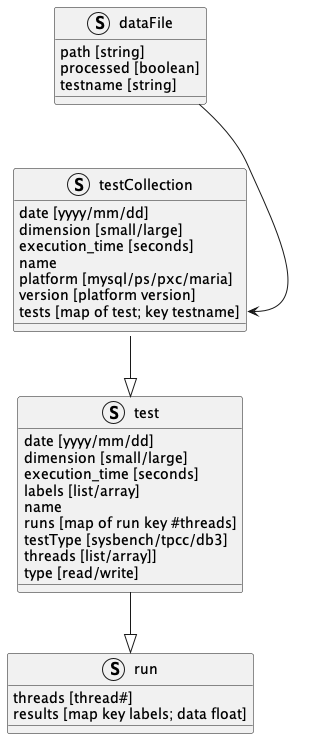

The diagram above was rendered by PlantUML. Its source (embedded in the PNG):
@startuml
'https://plantuml.com/class-diagram

struct testCollection
struct test
struct run
struct dataFile


dataFile --> testCollection::tests
testCollection --|> test
test --|> run

Struct dataFile{
    path [string]
    processed [boolean]
    testname [string]
}


Struct testCollection{
date [yyyy/mm/dd]
dimension [small/large]
execution_time [seconds]
name
platform [mysql/ps/pxc/maria]
version [platform version]
tests [map of test; key testname]
}


Struct run{
threads [thread#]
results [map key labels; data float]
}

struct test {
date [yyyy/mm/dd]
dimension [small/large]
execution_time [seconds]
labels [list/array]
name
runs [map of run key #threads]
testType [sysbench/tpcc/db3]
threads [list/array]]
type [read/write]
}


@enduml